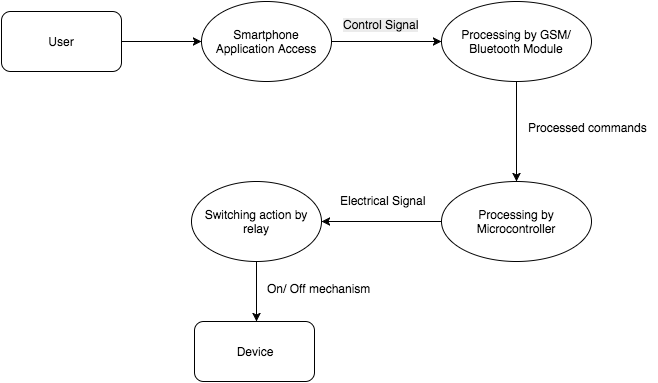

The diagram above was exported from draw.io. Its source (the exported page's mxGraphModel, read from the mxfile embedded in the PNG):
<mxGraphModel dx="794" dy="486" grid="1" gridSize="10" guides="1" tooltips="1" connect="1" arrows="1" fold="1" page="1" pageScale="1" pageWidth="826" pageHeight="1169" background="#ffffff" math="0">
  <root>
    <mxCell id="0" />
    <mxCell id="1" parent="0" />
    <mxCell id="6" value="" style="edgeStyle=orthogonalEdgeStyle;rounded=0;html=1;jettySize=auto;orthogonalLoop=1;" edge="1" parent="1" source="2" target="5">
      <mxGeometry relative="1" as="geometry" />
    </mxCell>
    <mxCell id="2" value="Smartphone Application Access" style="ellipse;whiteSpace=wrap;html=1;" vertex="1" parent="1">
      <mxGeometry x="300" y="700" width="130" height="80" as="geometry" />
    </mxCell>
    <mxCell id="4" value="" style="edgeStyle=orthogonalEdgeStyle;rounded=0;html=1;jettySize=auto;orthogonalLoop=1;" edge="1" parent="1" source="3" target="2">
      <mxGeometry relative="1" as="geometry" />
    </mxCell>
    <mxCell id="3" value="User" style="rounded=1;whiteSpace=wrap;html=1;" vertex="1" parent="1">
      <mxGeometry x="100" y="710" width="120" height="60" as="geometry" />
    </mxCell>
    <mxCell id="10" value="" style="edgeStyle=orthogonalEdgeStyle;rounded=0;html=1;jettySize=auto;orthogonalLoop=1;" edge="1" parent="1" source="5" target="9">
      <mxGeometry relative="1" as="geometry" />
    </mxCell>
    <mxCell id="5" value="Processing by GSM/ Bluetooth Module" style="ellipse;whiteSpace=wrap;html=1;" vertex="1" parent="1">
      <mxGeometry x="540" y="700" width="150" height="80" as="geometry" />
    </mxCell>
    <mxCell id="13" value="" style="edgeStyle=orthogonalEdgeStyle;rounded=0;html=1;jettySize=auto;orthogonalLoop=1;" edge="1" parent="1" source="9" target="12">
      <mxGeometry relative="1" as="geometry" />
    </mxCell>
    <mxCell id="9" value="Processing by Microcontroller" style="ellipse;whiteSpace=wrap;html=1;" vertex="1" parent="1">
      <mxGeometry x="540" y="880" width="150" height="80" as="geometry" />
    </mxCell>
    <mxCell id="16" value="" style="edgeStyle=orthogonalEdgeStyle;rounded=0;html=1;jettySize=auto;orthogonalLoop=1;" edge="1" parent="1" source="12">
      <mxGeometry relative="1" as="geometry">
        <mxPoint x="355" y="1020" as="targetPoint" />
      </mxGeometry>
    </mxCell>
    <mxCell id="12" value="Switching action by relay" style="ellipse;whiteSpace=wrap;html=1;" vertex="1" parent="1">
      <mxGeometry x="290" y="880" width="130" height="80" as="geometry" />
    </mxCell>
    <mxCell id="8" value="&lt;span style=&quot;color: rgb(0 , 0 , 0) ; font-family: &amp;#34;helvetica&amp;#34; ; font-size: 12px ; font-style: normal ; font-variant: normal ; font-weight: normal ; letter-spacing: normal ; line-height: 14.4px ; text-align: left ; text-indent: 0px ; text-transform: none ; white-space: nowrap ; word-spacing: 0px ; display: inline ; float: none ; background-color: rgb(235 , 235 , 235)&quot;&gt;Control Signal&lt;/span&gt;" style="text;html=1;" vertex="1" parent="1">
      <mxGeometry x="440" y="710" width="50" height="30" as="geometry" />
    </mxCell>
    <mxCell id="11" value="Processed commands" style="text;html=1;resizable=0;points=[];autosize=1;align=left;verticalAlign=top;spacingTop=-4;" vertex="1" parent="1">
      <mxGeometry x="625" y="819" width="130" height="20" as="geometry" />
    </mxCell>
    <mxCell id="14" value="Electrical Signal" style="text;html=1;resizable=0;points=[];autosize=1;align=left;verticalAlign=top;spacingTop=-4;" vertex="1" parent="1">
      <mxGeometry x="437" y="892" width="100" height="20" as="geometry" />
    </mxCell>
    <mxCell id="18" value="On/ Off mechanism&amp;nbsp;" style="text;html=1;resizable=0;points=[];autosize=1;align=left;verticalAlign=top;spacingTop=-4;" vertex="1" parent="1">
      <mxGeometry x="364" y="980" width="120" height="20" as="geometry" />
    </mxCell>
    <mxCell id="19" value="Device" style="rounded=1;whiteSpace=wrap;html=1;" vertex="1" parent="1">
      <mxGeometry x="293" y="1020" width="120" height="60" as="geometry" />
    </mxCell>
  </root>
</mxGraphModel>